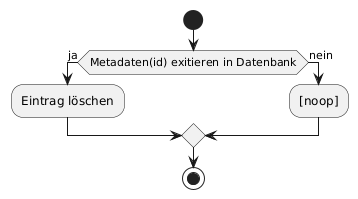

The diagram above was rendered by PlantUML. Its source (embedded in the PNG):
@startuml
start
if(Metadaten(id) exitieren in Datenbank) then (ja)
    :Eintrag löschen;
else (nein)
    :[noop];
endif
stop
@enduml